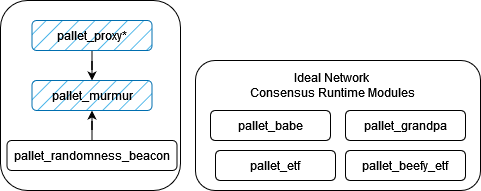

The diagram above was exported from draw.io. Its source (the exported page's mxGraphModel, read from the mxfile embedded in the PNG):
<mxGraphModel dx="1755" dy="475" grid="1" gridSize="10" guides="1" tooltips="1" connect="1" arrows="1" fold="1" page="1" pageScale="1" pageWidth="850" pageHeight="1100" math="0" shadow="0">
  <root>
    <mxCell id="0" />
    <mxCell id="1" parent="0" />
    <mxCell id="2" value="" style="rounded=1;whiteSpace=wrap;html=1;" vertex="1" parent="1">
      <mxGeometry x="1300" y="170" width="180" height="190" as="geometry" />
    </mxCell>
    <mxCell id="3" value="" style="rounded=1;whiteSpace=wrap;html=1;" vertex="1" parent="1">
      <mxGeometry x="1495" y="230" width="285" height="130" as="geometry" />
    </mxCell>
    <mxCell id="4" value="" style="edgeStyle=orthogonalEdgeStyle;rounded=0;orthogonalLoop=1;jettySize=auto;html=1;" edge="1" source="5" target="8" parent="1">
      <mxGeometry relative="1" as="geometry" />
    </mxCell>
    <mxCell id="5" value="pallet_proxy*" style="rounded=1;whiteSpace=wrap;html=1;fillStyle=hatch;fillColor=#1ba1e2;fontColor=#000000;strokeColor=#006EAF;" vertex="1" parent="1">
      <mxGeometry x="1331.5" y="190" width="120" height="30" as="geometry" />
    </mxCell>
    <mxCell id="6" value="" style="edgeStyle=orthogonalEdgeStyle;rounded=0;orthogonalLoop=1;jettySize=auto;html=1;" edge="1" source="7" target="8" parent="1">
      <mxGeometry relative="1" as="geometry" />
    </mxCell>
    <mxCell id="7" value="pallet_randomness_beacon" style="rounded=1;whiteSpace=wrap;html=1;" vertex="1" parent="1">
      <mxGeometry x="1306.5" y="310" width="170" height="30" as="geometry" />
    </mxCell>
    <mxCell id="8" value="pallet_murmur" style="rounded=1;whiteSpace=wrap;html=1;fillStyle=hatch;fillColor=#1ba1e2;strokeColor=#006EAF;fontColor=#000000;" vertex="1" parent="1">
      <mxGeometry x="1331.5" y="250" width="120" height="30" as="geometry" />
    </mxCell>
    <mxCell id="9" value="pallet_beefy_etf" style="rounded=1;whiteSpace=wrap;html=1;" vertex="1" parent="1">
      <mxGeometry x="1645" y="320" width="120" height="30" as="geometry" />
    </mxCell>
    <mxCell id="10" value="pallet_etf" style="rounded=1;whiteSpace=wrap;html=1;" vertex="1" parent="1">
      <mxGeometry x="1515" y="320" width="120" height="30" as="geometry" />
    </mxCell>
    <mxCell id="11" value="pallet_grandpa" style="rounded=1;whiteSpace=wrap;html=1;" vertex="1" parent="1">
      <mxGeometry x="1645" y="280" width="120" height="30" as="geometry" />
    </mxCell>
    <mxCell id="12" value="pallet_babe" style="rounded=1;whiteSpace=wrap;html=1;" vertex="1" parent="1">
      <mxGeometry x="1510" y="280" width="120" height="30" as="geometry" />
    </mxCell>
    <mxCell id="13" value="&lt;div&gt;Ideal Network&amp;nbsp;&lt;/div&gt;&lt;div&gt;Consensus Runtime Modules&lt;/div&gt;" style="text;html=1;align=center;verticalAlign=middle;resizable=0;points=[];autosize=1;strokeColor=none;fillColor=none;" vertex="1" parent="1">
      <mxGeometry x="1536.5" y="235" width="190" height="40" as="geometry" />
    </mxCell>
  </root>
</mxGraphModel>